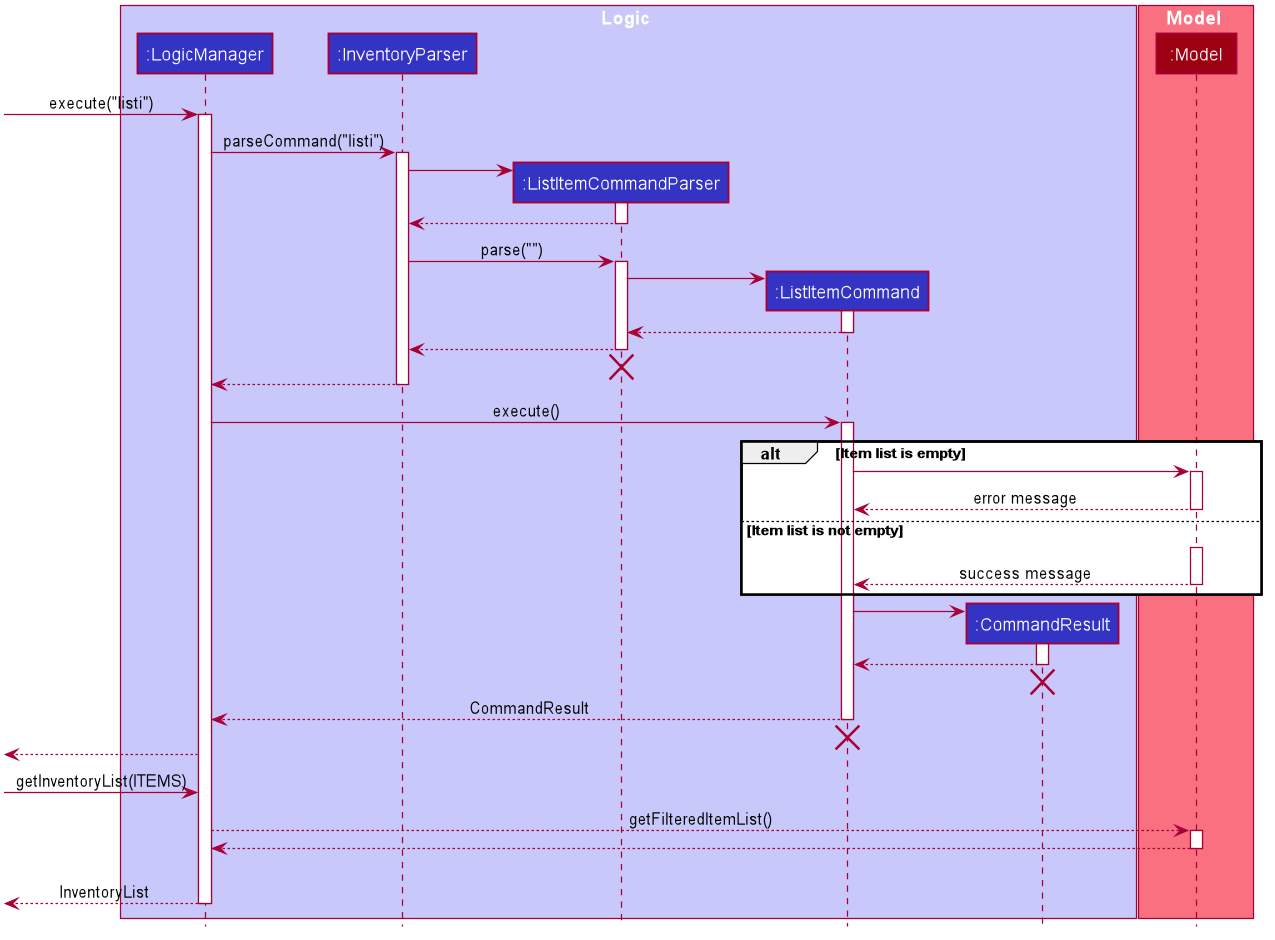

The diagram above was rendered by PlantUML. Its source (embedded in the PNG):
@startuml








skinparam BackgroundColor #FFFFFFF

skinparam Shadowing false

skinparam Class {
    FontColor #FFFFFF
    BorderThickness 1
    BorderColor #FFFFFF
    StereotypeFontColor #FFFFFF
    FontName Arial
}

skinparam Actor {
    BorderColor #000000
    Color #000000
    FontName Arial
}

skinparam Sequence {
    MessageAlign center
    BoxFontSize 15
    BoxPadding 0
    BoxFontColor #FFFFFF
    FontName Arial
}

skinparam Participant {
    FontColor #FFFFFFF
    Padding 20
}

skinparam MinClassWidth 50
skinparam ParticipantPadding 10
skinparam Shadowing false
skinparam DefaultTextAlignment center
skinparam packageStyle Rectangle

hide footbox
hide members
hide circle

box Logic #C8C8FA
participant ":LogicManager" as LogicManager #3333C4
participant ":InventoryParser" as InventoryParser #3333C4
participant ":ListItemCommandParser" as ListItemCommandParser #3333C4
participant ":ListItemCommand" as ListItemCommand #3333C4
participant ":CommandResult" as CommandResult #3333C4

end box

box Model #F97181
participant ":Model" as Model #9D0012
end box

[-> LogicManager : execute("listi")
activate LogicManager

LogicManager -> InventoryParser : parseCommand("listi")
activate InventoryParser

create ListItemCommandParser
InventoryParser -> ListItemCommandParser
activate ListItemCommandParser

ListItemCommandParser --> InventoryParser
deactivate ListItemCommandParser

InventoryParser -> ListItemCommandParser : parse("")
activate ListItemCommandParser

create ListItemCommand
ListItemCommandParser -> ListItemCommand
activate ListItemCommand

ListItemCommand --> ListItemCommandParser :
deactivate ListItemCommand

ListItemCommandParser --> InventoryParser :
deactivate ListItemCommandParser
ListItemCommandParser -[hidden]-> InventoryParser
destroy ListItemCommandParser

InventoryParser --> LogicManager :
deactivate InventoryParser

LogicManager -> ListItemCommand : execute()
activate ListItemCommand

alt Item list is empty
    ListItemCommand -> Model :
    activate Model
    Model --> ListItemCommand : error message
    deactivate Model
else Item list is not empty
    ListItemCommand -[hidden]->  Model
    activate Model
    Model --> ListItemCommand : success message
    deactivate Model
end


create CommandResult
ListItemCommand -> CommandResult
activate CommandResult

CommandResult --> ListItemCommand
deactivate CommandResult
CommandResult -[hidden]-> ListItemCommand
destroy CommandResult

ListItemCommand --> LogicManager : CommandResult
deactivate ListItemCommand
ListItemCommand -[hidden]-> LogicManager
destroy ListItemCommand

[<--LogicManager
[-> LogicManager : getInventoryList(ITEMS)

LogicManager --> Model : getFilteredItemList()
activate Model
Model --> LogicManager :
deactivate Model

CommandResult -[hidden]-> LogicManager
[<--LogicManager : InventoryList
deactivate LogicManager
@enduml